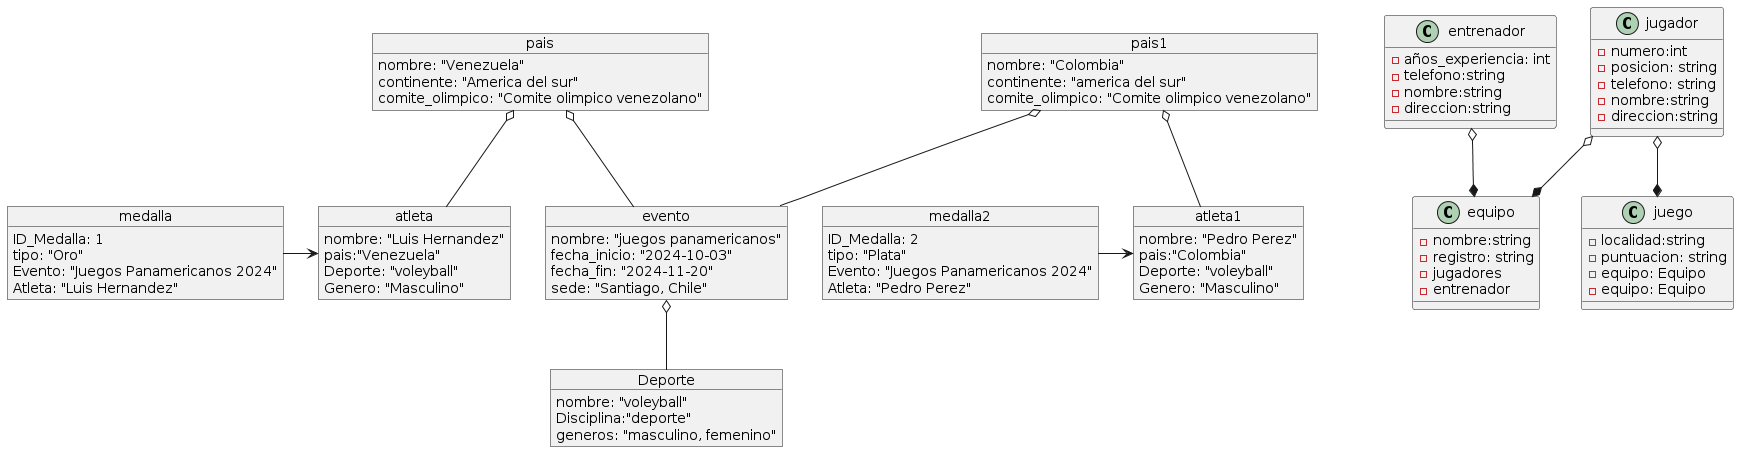

The diagram above was rendered by PlantUML. Its source (embedded in the PNG):
@startuml
class equipo{
-nombre:string
-registro: string
-jugadores
-entrenador
}
class jugador{
-numero:int
-posicion: string
-telefono: string
-nombre:string
-direccion:string
}
class entrenador{
-años_experiencia: int
-telefono:string
-nombre:string
-direccion:string
}
class juego{
-localidad:string
-puntuacion: string
-equipo: Equipo
-equipo: Equipo
}
jugador o--* juego
jugador o--* equipo
entrenador o--* equipo

object evento{
nombre: "juegos panamericanos"
fecha_inicio: "2024-10-03"
fecha_fin: "2024-11-20"
sede: "Santiago, Chile"
}
object Deporte{
nombre: "voleyball"
Disciplina:"deporte"
generos: "masculino, femenino"
}

object pais{
nombre: "Venezuela"
continente: "America del sur"
comite_olimpico: "Comite olimpico venezolano"
}
object pais1{
nombre: "Colombia"
continente: "america del sur"
comite_olimpico: "Comite olimpico venezolano"
}

object atleta{
nombre: "Luis Hernandez"
pais:"Venezuela"
Deporte: "voleyball"
Genero: "Masculino"
}

object atleta1{
nombre: "Pedro Perez"
pais:"Colombia"
Deporte: "voleyball"
Genero: "Masculino"
}

object medalla{
ID_Medalla: 1
tipo: "Oro"
Evento: "Juegos Panamericanos 2024"
Atleta: "Luis Hernandez"
}

object medalla2{
ID_Medalla: 2
tipo: "Plata"
Evento: "Juegos Panamericanos 2024"
Atleta: "Pedro Perez"
}

pais o-- atleta
pais1 o-- atleta1
medalla -> atleta
medalla2 -> atleta1
evento o-- Deporte
pais o-- evento
pais1 o-- evento
@enduml